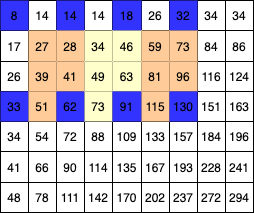

The diagram above was exported from draw.io. Its source (the exported page's mxGraphModel, read from the mxfile embedded in the PNG):
<mxGraphModel dx="1375" dy="1796" grid="1" gridSize="11" guides="1" tooltips="1" connect="1" arrows="1" fold="1" page="1" pageScale="1" pageWidth="827" pageHeight="1169" math="0" shadow="0">
  <root>
    <mxCell id="_744j7lss_Z_wFeR7JJ9-0" />
    <mxCell id="_744j7lss_Z_wFeR7JJ9-1" parent="_744j7lss_Z_wFeR7JJ9-0" />
    <mxCell id="892" value="" style="shape=table;html=1;whiteSpace=wrap;startSize=0;container=1;collapsible=0;childLayout=tableLayout;" parent="_744j7lss_Z_wFeR7JJ9-1" vertex="1">
      <mxGeometry x="-748" y="-1144" width="253" height="212" as="geometry" />
    </mxCell>
    <mxCell id="893" value="" style="shape=partialRectangle;html=1;whiteSpace=wrap;collapsible=0;dropTarget=0;pointerEvents=0;fillColor=none;top=0;left=0;bottom=0;right=0;points=[[0,0.5],[1,0.5]];portConstraint=eastwest;" parent="892" vertex="1">
      <mxGeometry width="253" height="30" as="geometry" />
    </mxCell>
    <mxCell id="894" value="8" style="shape=partialRectangle;html=1;whiteSpace=wrap;connectable=0;overflow=hidden;top=0;left=0;bottom=0;right=0;fillColor=#3333FF;" parent="893" vertex="1">
      <mxGeometry width="28" height="30" as="geometry" />
    </mxCell>
    <mxCell id="895" value="14" style="shape=partialRectangle;html=1;whiteSpace=wrap;connectable=0;overflow=hidden;fillColor=none;top=0;left=0;bottom=0;right=0;" parent="893" vertex="1">
      <mxGeometry x="28" width="28" height="30" as="geometry" />
    </mxCell>
    <mxCell id="896" value="14" style="shape=partialRectangle;html=1;whiteSpace=wrap;connectable=0;overflow=hidden;top=0;left=0;bottom=0;right=0;fillColor=#3333FF;" parent="893" vertex="1">
      <mxGeometry x="56" width="28" height="30" as="geometry" />
    </mxCell>
    <mxCell id="897" value="14" style="shape=partialRectangle;html=1;whiteSpace=wrap;connectable=0;overflow=hidden;fillColor=none;top=0;left=0;bottom=0;right=0;" parent="893" vertex="1">
      <mxGeometry x="84" width="28" height="30" as="geometry" />
    </mxCell>
    <mxCell id="898" value="18" style="shape=partialRectangle;html=1;whiteSpace=wrap;connectable=0;overflow=hidden;top=0;left=0;bottom=0;right=0;fillColor=#3333FF;" parent="893" vertex="1">
      <mxGeometry x="112" width="29" height="30" as="geometry" />
    </mxCell>
    <mxCell id="899" value="26" style="shape=partialRectangle;html=1;whiteSpace=wrap;connectable=0;overflow=hidden;fillColor=none;top=0;left=0;bottom=0;right=0;" parent="893" vertex="1">
      <mxGeometry x="141" width="28" height="30" as="geometry" />
    </mxCell>
    <mxCell id="900" value="32" style="shape=partialRectangle;html=1;whiteSpace=wrap;connectable=0;overflow=hidden;top=0;left=0;bottom=0;right=0;fillColor=#3333FF;" parent="893" vertex="1">
      <mxGeometry x="169" width="28" height="30" as="geometry" />
    </mxCell>
    <mxCell id="901" value="34" style="shape=partialRectangle;html=1;whiteSpace=wrap;connectable=0;overflow=hidden;fillColor=none;top=0;left=0;bottom=0;right=0;" parent="893" vertex="1">
      <mxGeometry x="197" width="28" height="30" as="geometry" />
    </mxCell>
    <mxCell id="902" value="34" style="shape=partialRectangle;html=1;whiteSpace=wrap;connectable=0;overflow=hidden;fillColor=none;top=0;left=0;bottom=0;right=0;" parent="893" vertex="1">
      <mxGeometry x="225" width="28" height="30" as="geometry" />
    </mxCell>
    <mxCell id="903" value="" style="shape=partialRectangle;html=1;whiteSpace=wrap;collapsible=0;dropTarget=0;pointerEvents=0;fillColor=none;top=0;left=0;bottom=0;right=0;points=[[0,0.5],[1,0.5]];portConstraint=eastwest;" parent="892" vertex="1">
      <mxGeometry y="30" width="253" height="31" as="geometry" />
    </mxCell>
    <mxCell id="904" value="17" style="shape=partialRectangle;html=1;whiteSpace=wrap;connectable=0;overflow=hidden;fillColor=none;top=0;left=0;bottom=0;right=0;" parent="903" vertex="1">
      <mxGeometry width="28" height="31" as="geometry" />
    </mxCell>
    <mxCell id="905" value="27" style="shape=partialRectangle;html=1;whiteSpace=wrap;connectable=0;overflow=hidden;top=0;left=0;bottom=0;right=0;strokeColor=#3333FF;fillColor=#FFCC99;fontColor=#000000;" parent="903" vertex="1">
      <mxGeometry x="28" width="28" height="31" as="geometry" />
    </mxCell>
    <mxCell id="906" value="28" style="shape=partialRectangle;html=1;whiteSpace=wrap;connectable=0;overflow=hidden;top=0;left=0;bottom=0;right=0;strokeColor=#3333FF;fillColor=#FFCC99;fontColor=#000000;" parent="903" vertex="1">
      <mxGeometry x="56" width="28" height="31" as="geometry" />
    </mxCell>
    <mxCell id="907" value="34" style="shape=partialRectangle;html=1;whiteSpace=wrap;connectable=0;overflow=hidden;top=0;left=0;bottom=0;right=0;strokeColor=#3333FF;fillColor=#FFFFCC;" parent="903" vertex="1">
      <mxGeometry x="84" width="28" height="31" as="geometry" />
    </mxCell>
    <mxCell id="908" value="46" style="shape=partialRectangle;html=1;whiteSpace=wrap;connectable=0;overflow=hidden;top=0;left=0;bottom=0;right=0;strokeColor=#3333FF;fillColor=#FFFFCC;" parent="903" vertex="1">
      <mxGeometry x="112" width="29" height="31" as="geometry" />
    </mxCell>
    <mxCell id="909" value="59" style="shape=partialRectangle;html=1;whiteSpace=wrap;connectable=0;overflow=hidden;top=0;left=0;bottom=0;right=0;strokeColor=#3333FF;fillColor=#FFCC99;fontColor=#000000;" parent="903" vertex="1">
      <mxGeometry x="141" width="28" height="31" as="geometry" />
    </mxCell>
    <mxCell id="910" value="73" style="shape=partialRectangle;html=1;whiteSpace=wrap;connectable=0;overflow=hidden;top=0;left=0;bottom=0;right=0;strokeColor=#3333FF;fillColor=#FFCC99;fontColor=#000000;" parent="903" vertex="1">
      <mxGeometry x="169" width="28" height="31" as="geometry" />
    </mxCell>
    <mxCell id="911" value="84" style="shape=partialRectangle;html=1;whiteSpace=wrap;connectable=0;overflow=hidden;fillColor=none;top=0;left=0;bottom=0;right=0;" parent="903" vertex="1">
      <mxGeometry x="197" width="28" height="31" as="geometry" />
    </mxCell>
    <mxCell id="912" value="86" style="shape=partialRectangle;html=1;whiteSpace=wrap;connectable=0;overflow=hidden;fillColor=none;top=0;left=0;bottom=0;right=0;" parent="903" vertex="1">
      <mxGeometry x="225" width="28" height="31" as="geometry" />
    </mxCell>
    <mxCell id="913" value="" style="shape=partialRectangle;html=1;whiteSpace=wrap;collapsible=0;dropTarget=0;pointerEvents=0;fillColor=none;top=0;left=0;bottom=0;right=0;points=[[0,0.5],[1,0.5]];portConstraint=eastwest;" parent="892" vertex="1">
      <mxGeometry y="61" width="253" height="30" as="geometry" />
    </mxCell>
    <mxCell id="914" value="26" style="shape=partialRectangle;html=1;whiteSpace=wrap;connectable=0;overflow=hidden;fillColor=none;top=0;left=0;bottom=0;right=0;" parent="913" vertex="1">
      <mxGeometry width="28" height="30" as="geometry" />
    </mxCell>
    <mxCell id="915" value="39" style="shape=partialRectangle;html=1;whiteSpace=wrap;connectable=0;overflow=hidden;top=0;left=0;bottom=0;right=0;strokeColor=#3333FF;fillColor=#FFCC99;fontColor=#000000;" parent="913" vertex="1">
      <mxGeometry x="28" width="28" height="30" as="geometry" />
    </mxCell>
    <mxCell id="916" value="41" style="shape=partialRectangle;html=1;whiteSpace=wrap;connectable=0;overflow=hidden;top=0;left=0;bottom=0;right=0;strokeColor=#3333FF;fillColor=#FFCC99;fontColor=#000000;" parent="913" vertex="1">
      <mxGeometry x="56" width="28" height="30" as="geometry" />
    </mxCell>
    <mxCell id="917" value="49" style="shape=partialRectangle;html=1;whiteSpace=wrap;connectable=0;overflow=hidden;top=0;left=0;bottom=0;right=0;strokeColor=#3333FF;fillColor=#FFFFCC;" parent="913" vertex="1">
      <mxGeometry x="84" width="28" height="30" as="geometry" />
    </mxCell>
    <mxCell id="918" value="63" style="shape=partialRectangle;html=1;whiteSpace=wrap;connectable=0;overflow=hidden;top=0;left=0;bottom=0;right=0;strokeColor=#3333FF;fillColor=#FFFFCC;" parent="913" vertex="1">
      <mxGeometry x="112" width="29" height="30" as="geometry" />
    </mxCell>
    <mxCell id="919" value="81" style="shape=partialRectangle;html=1;whiteSpace=wrap;connectable=0;overflow=hidden;top=0;left=0;bottom=0;right=0;strokeColor=#3333FF;fillColor=#FFCC99;fontColor=#000000;" parent="913" vertex="1">
      <mxGeometry x="141" width="28" height="30" as="geometry" />
    </mxCell>
    <mxCell id="920" value="96" style="shape=partialRectangle;html=1;whiteSpace=wrap;connectable=0;overflow=hidden;top=0;left=0;bottom=0;right=0;strokeColor=#3333FF;fillColor=#FFCC99;fontColor=#000000;" parent="913" vertex="1">
      <mxGeometry x="169" width="28" height="30" as="geometry" />
    </mxCell>
    <mxCell id="921" value="116" style="shape=partialRectangle;html=1;whiteSpace=wrap;connectable=0;overflow=hidden;fillColor=none;top=0;left=0;bottom=0;right=0;" parent="913" vertex="1">
      <mxGeometry x="197" width="28" height="30" as="geometry" />
    </mxCell>
    <mxCell id="922" value="124" style="shape=partialRectangle;html=1;whiteSpace=wrap;connectable=0;overflow=hidden;fillColor=none;top=0;left=0;bottom=0;right=0;" parent="913" vertex="1">
      <mxGeometry x="225" width="28" height="30" as="geometry" />
    </mxCell>
    <mxCell id="923" value="" style="shape=partialRectangle;html=1;whiteSpace=wrap;collapsible=0;dropTarget=0;pointerEvents=0;fillColor=none;top=0;left=0;bottom=0;right=0;points=[[0,0.5],[1,0.5]];portConstraint=eastwest;" parent="892" vertex="1">
      <mxGeometry y="91" width="253" height="30" as="geometry" />
    </mxCell>
    <mxCell id="924" value="33" style="shape=partialRectangle;html=1;whiteSpace=wrap;connectable=0;overflow=hidden;top=0;left=0;bottom=0;right=0;fillColor=#3333FF;" parent="923" vertex="1">
      <mxGeometry width="28" height="30" as="geometry" />
    </mxCell>
    <mxCell id="925" value="51" style="shape=partialRectangle;html=1;whiteSpace=wrap;connectable=0;overflow=hidden;top=0;left=0;bottom=0;right=0;strokeColor=#3333FF;fillColor=#FFCC99;fontColor=#000000;" parent="923" vertex="1">
      <mxGeometry x="28" width="28" height="30" as="geometry" />
    </mxCell>
    <mxCell id="926" value="62" style="shape=partialRectangle;html=1;whiteSpace=wrap;connectable=0;overflow=hidden;top=0;left=0;bottom=0;right=0;fontColor=#000000;strokeColor=#FF6666;strokeWidth=1;fillColor=#3333FF;" parent="923" vertex="1">
      <mxGeometry x="56" width="28" height="30" as="geometry" />
    </mxCell>
    <mxCell id="927" value="73" style="shape=partialRectangle;html=1;whiteSpace=wrap;connectable=0;overflow=hidden;top=0;left=0;bottom=0;right=0;strokeColor=#3333FF;fillColor=#FFFFCC;" parent="923" vertex="1">
      <mxGeometry x="84" width="28" height="30" as="geometry" />
    </mxCell>
    <mxCell id="928" value="91" style="shape=partialRectangle;html=1;whiteSpace=wrap;connectable=0;overflow=hidden;top=0;left=0;bottom=0;right=0;strokeColor=#3333FF;fillColor=#3333FF;" parent="923" vertex="1">
      <mxGeometry x="112" width="29" height="30" as="geometry" />
    </mxCell>
    <mxCell id="929" value="115" style="shape=partialRectangle;html=1;whiteSpace=wrap;connectable=0;overflow=hidden;top=0;left=0;bottom=0;right=0;strokeColor=#3333FF;fillColor=#FFCC99;fontColor=#000000;" parent="923" vertex="1">
      <mxGeometry x="141" width="28" height="30" as="geometry" />
    </mxCell>
    <mxCell id="930" value="130" style="shape=partialRectangle;html=1;whiteSpace=wrap;connectable=0;overflow=hidden;top=0;left=0;bottom=0;right=0;strokeColor=#3333FF;fontColor=#000000;fillColor=#3333FF;" parent="923" vertex="1">
      <mxGeometry x="169" width="28" height="30" as="geometry" />
    </mxCell>
    <mxCell id="931" value="151" style="shape=partialRectangle;html=1;whiteSpace=wrap;connectable=0;overflow=hidden;fillColor=none;top=0;left=0;bottom=0;right=0;" parent="923" vertex="1">
      <mxGeometry x="197" width="28" height="30" as="geometry" />
    </mxCell>
    <mxCell id="932" value="163" style="shape=partialRectangle;html=1;whiteSpace=wrap;connectable=0;overflow=hidden;fillColor=none;top=0;left=0;bottom=0;right=0;" parent="923" vertex="1">
      <mxGeometry x="225" width="28" height="30" as="geometry" />
    </mxCell>
    <mxCell id="933" value="" style="shape=partialRectangle;html=1;whiteSpace=wrap;collapsible=0;dropTarget=0;pointerEvents=0;fillColor=none;top=0;left=0;bottom=0;right=0;points=[[0,0.5],[1,0.5]];portConstraint=eastwest;" parent="892" vertex="1">
      <mxGeometry y="121" width="253" height="30" as="geometry" />
    </mxCell>
    <mxCell id="934" value="34" style="shape=partialRectangle;html=1;whiteSpace=wrap;connectable=0;overflow=hidden;fillColor=none;top=0;left=0;bottom=0;right=0;" parent="933" vertex="1">
      <mxGeometry width="28" height="30" as="geometry" />
    </mxCell>
    <mxCell id="935" value="54" style="shape=partialRectangle;html=1;whiteSpace=wrap;connectable=0;overflow=hidden;fillColor=none;top=0;left=0;bottom=0;right=0;" parent="933" vertex="1">
      <mxGeometry x="28" width="28" height="30" as="geometry" />
    </mxCell>
    <mxCell id="936" value="72" style="shape=partialRectangle;html=1;whiteSpace=wrap;connectable=0;overflow=hidden;fillColor=none;top=0;left=0;bottom=0;right=0;" parent="933" vertex="1">
      <mxGeometry x="56" width="28" height="30" as="geometry" />
    </mxCell>
    <mxCell id="937" value="88" style="shape=partialRectangle;html=1;whiteSpace=wrap;connectable=0;overflow=hidden;fillColor=none;top=0;left=0;bottom=0;right=0;" parent="933" vertex="1">
      <mxGeometry x="84" width="28" height="30" as="geometry" />
    </mxCell>
    <mxCell id="938" value="109" style="shape=partialRectangle;html=1;whiteSpace=wrap;connectable=0;overflow=hidden;fillColor=none;top=0;left=0;bottom=0;right=0;" parent="933" vertex="1">
      <mxGeometry x="112" width="29" height="30" as="geometry" />
    </mxCell>
    <mxCell id="939" value="133" style="shape=partialRectangle;html=1;whiteSpace=wrap;connectable=0;overflow=hidden;fillColor=none;top=0;left=0;bottom=0;right=0;" parent="933" vertex="1">
      <mxGeometry x="141" width="28" height="30" as="geometry" />
    </mxCell>
    <mxCell id="940" value="157" style="shape=partialRectangle;html=1;whiteSpace=wrap;connectable=0;overflow=hidden;fillColor=none;top=0;left=0;bottom=0;right=0;" parent="933" vertex="1">
      <mxGeometry x="169" width="28" height="30" as="geometry" />
    </mxCell>
    <mxCell id="941" value="184" style="shape=partialRectangle;html=1;whiteSpace=wrap;connectable=0;overflow=hidden;fillColor=none;top=0;left=0;bottom=0;right=0;" parent="933" vertex="1">
      <mxGeometry x="197" width="28" height="30" as="geometry" />
    </mxCell>
    <mxCell id="942" value="196" style="shape=partialRectangle;html=1;whiteSpace=wrap;connectable=0;overflow=hidden;fillColor=none;top=0;left=0;bottom=0;right=0;" parent="933" vertex="1">
      <mxGeometry x="225" width="28" height="30" as="geometry" />
    </mxCell>
    <mxCell id="943" value="" style="shape=partialRectangle;html=1;whiteSpace=wrap;collapsible=0;dropTarget=0;pointerEvents=0;fillColor=none;top=0;left=0;bottom=0;right=0;points=[[0,0.5],[1,0.5]];portConstraint=eastwest;" parent="892" vertex="1">
      <mxGeometry y="151" width="253" height="31" as="geometry" />
    </mxCell>
    <mxCell id="944" value="41" style="shape=partialRectangle;html=1;whiteSpace=wrap;connectable=0;overflow=hidden;fillColor=none;top=0;left=0;bottom=0;right=0;" parent="943" vertex="1">
      <mxGeometry width="28" height="31" as="geometry" />
    </mxCell>
    <mxCell id="945" value="66" style="shape=partialRectangle;html=1;whiteSpace=wrap;connectable=0;overflow=hidden;fillColor=none;top=0;left=0;bottom=0;right=0;" parent="943" vertex="1">
      <mxGeometry x="28" width="28" height="31" as="geometry" />
    </mxCell>
    <mxCell id="946" value="90" style="shape=partialRectangle;html=1;whiteSpace=wrap;connectable=0;overflow=hidden;fillColor=none;top=0;left=0;bottom=0;right=0;" parent="943" vertex="1">
      <mxGeometry x="56" width="28" height="31" as="geometry" />
    </mxCell>
    <mxCell id="947" value="114" style="shape=partialRectangle;html=1;whiteSpace=wrap;connectable=0;overflow=hidden;fillColor=none;top=0;left=0;bottom=0;right=0;" parent="943" vertex="1">
      <mxGeometry x="84" width="28" height="31" as="geometry" />
    </mxCell>
    <mxCell id="948" value="135" style="shape=partialRectangle;html=1;whiteSpace=wrap;connectable=0;overflow=hidden;fillColor=none;top=0;left=0;bottom=0;right=0;" parent="943" vertex="1">
      <mxGeometry x="112" width="29" height="31" as="geometry" />
    </mxCell>
    <mxCell id="949" value="167" style="shape=partialRectangle;html=1;whiteSpace=wrap;connectable=0;overflow=hidden;fillColor=none;top=0;left=0;bottom=0;right=0;" parent="943" vertex="1">
      <mxGeometry x="141" width="28" height="31" as="geometry" />
    </mxCell>
    <mxCell id="950" value="193" style="shape=partialRectangle;html=1;whiteSpace=wrap;connectable=0;overflow=hidden;fillColor=none;top=0;left=0;bottom=0;right=0;" parent="943" vertex="1">
      <mxGeometry x="169" width="28" height="31" as="geometry" />
    </mxCell>
    <mxCell id="951" value="228" style="shape=partialRectangle;html=1;whiteSpace=wrap;connectable=0;overflow=hidden;fillColor=none;top=0;left=0;bottom=0;right=0;" parent="943" vertex="1">
      <mxGeometry x="197" width="28" height="31" as="geometry" />
    </mxCell>
    <mxCell id="952" value="241" style="shape=partialRectangle;html=1;whiteSpace=wrap;connectable=0;overflow=hidden;fillColor=none;top=0;left=0;bottom=0;right=0;" parent="943" vertex="1">
      <mxGeometry x="225" width="28" height="31" as="geometry" />
    </mxCell>
    <mxCell id="953" value="" style="shape=partialRectangle;html=1;whiteSpace=wrap;collapsible=0;dropTarget=0;pointerEvents=0;fillColor=none;top=0;left=0;bottom=0;right=0;points=[[0,0.5],[1,0.5]];portConstraint=eastwest;" parent="892" vertex="1">
      <mxGeometry y="182" width="253" height="30" as="geometry" />
    </mxCell>
    <mxCell id="954" value="48" style="shape=partialRectangle;html=1;whiteSpace=wrap;connectable=0;overflow=hidden;fillColor=none;top=0;left=0;bottom=0;right=0;" parent="953" vertex="1">
      <mxGeometry width="28" height="30" as="geometry" />
    </mxCell>
    <mxCell id="955" value="78" style="shape=partialRectangle;html=1;whiteSpace=wrap;connectable=0;overflow=hidden;fillColor=none;top=0;left=0;bottom=0;right=0;" parent="953" vertex="1">
      <mxGeometry x="28" width="28" height="30" as="geometry" />
    </mxCell>
    <mxCell id="956" value="111" style="shape=partialRectangle;html=1;whiteSpace=wrap;connectable=0;overflow=hidden;fillColor=none;top=0;left=0;bottom=0;right=0;" parent="953" vertex="1">
      <mxGeometry x="56" width="28" height="30" as="geometry" />
    </mxCell>
    <mxCell id="957" value="142" style="shape=partialRectangle;html=1;whiteSpace=wrap;connectable=0;overflow=hidden;fillColor=none;top=0;left=0;bottom=0;right=0;" parent="953" vertex="1">
      <mxGeometry x="84" width="28" height="30" as="geometry" />
    </mxCell>
    <mxCell id="958" value="170" style="shape=partialRectangle;html=1;whiteSpace=wrap;connectable=0;overflow=hidden;fillColor=none;top=0;left=0;bottom=0;right=0;" parent="953" vertex="1">
      <mxGeometry x="112" width="29" height="30" as="geometry" />
    </mxCell>
    <mxCell id="959" value="202" style="shape=partialRectangle;html=1;whiteSpace=wrap;connectable=0;overflow=hidden;fillColor=none;top=0;left=0;bottom=0;right=0;" parent="953" vertex="1">
      <mxGeometry x="141" width="28" height="30" as="geometry" />
    </mxCell>
    <mxCell id="960" value="237" style="shape=partialRectangle;html=1;whiteSpace=wrap;connectable=0;overflow=hidden;fillColor=none;top=0;left=0;bottom=0;right=0;" parent="953" vertex="1">
      <mxGeometry x="169" width="28" height="30" as="geometry" />
    </mxCell>
    <mxCell id="961" value="272" style="shape=partialRectangle;html=1;whiteSpace=wrap;connectable=0;overflow=hidden;fillColor=none;top=0;left=0;bottom=0;right=0;" parent="953" vertex="1">
      <mxGeometry x="197" width="28" height="30" as="geometry" />
    </mxCell>
    <mxCell id="962" value="294" style="shape=partialRectangle;html=1;whiteSpace=wrap;connectable=0;overflow=hidden;fillColor=none;top=0;left=0;bottom=0;right=0;" parent="953" vertex="1">
      <mxGeometry x="225" width="28" height="30" as="geometry" />
    </mxCell>
  </root>
</mxGraphModel>